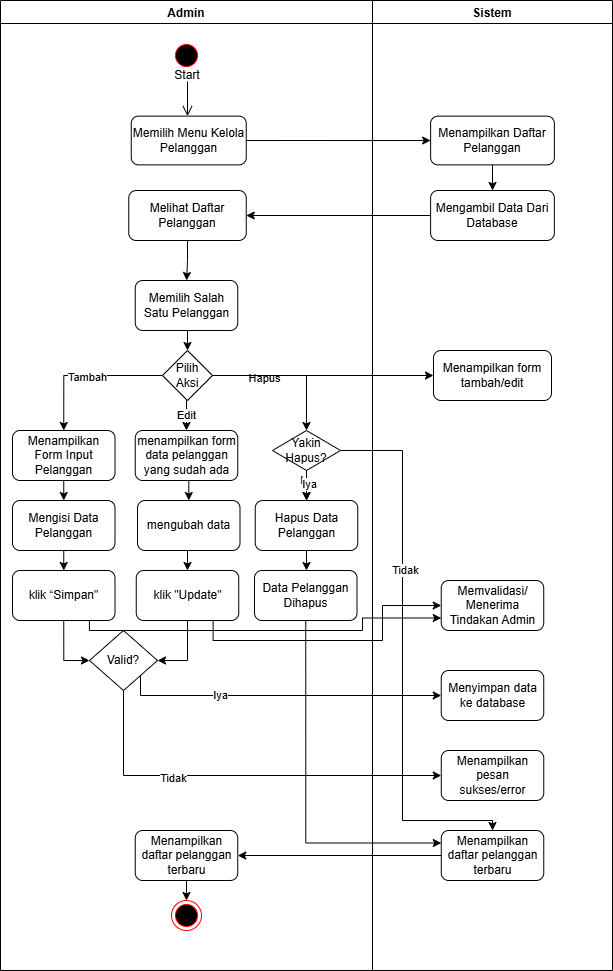

The diagram above was exported from draw.io. Its source (the exported page's mxGraphModel, read from the mxfile embedded in the PNG):
<mxGraphModel dx="1025" dy="451" grid="1" gridSize="10" guides="1" tooltips="1" connect="1" arrows="1" fold="1" page="1" pageScale="1" pageWidth="827" pageHeight="1169" math="0" shadow="0">
  <root>
    <mxCell id="0" />
    <mxCell id="1" parent="0" />
    <mxCell id="LOge27AD8u3uNH-Om68S-1" parent="1" style="swimlane;" value="Admin" vertex="1">
      <mxGeometry height="970" width="372" x="108" y="180" as="geometry">
        <mxRectangle height="30" width="90" x="40" y="40" as="alternateBounds" />
      </mxGeometry>
    </mxCell>
    <mxCell id="LOge27AD8u3uNH-Om68S-2" parent="LOge27AD8u3uNH-Om68S-1" style="ellipse;html=1;shape=startState;fillColor=#000000;strokeColor=#ff0000;" value="" vertex="1">
      <mxGeometry height="30" width="30" x="171" y="40" as="geometry" />
    </mxCell>
    <mxCell id="LOge27AD8u3uNH-Om68S-3" edge="1" parent="LOge27AD8u3uNH-Om68S-1" style="edgeStyle=orthogonalEdgeStyle;html=1;verticalAlign=bottom;endArrow=open;endSize=8;strokeColor=light-dark(#000000, #ff9090);rounded=0;entryX=0.5;entryY=0;entryDx=0;entryDy=0;" value="">
      <mxGeometry relative="1" as="geometry">
        <mxPoint x="187" y="81" as="sourcePoint" />
        <mxPoint x="187" y="115.63999999999999" as="targetPoint" />
      </mxGeometry>
    </mxCell>
    <mxCell id="LOge27AD8u3uNH-Om68S-4" parent="LOge27AD8u3uNH-Om68S-1" style="text;html=1;whiteSpace=wrap;strokeColor=none;fillColor=none;align=center;verticalAlign=middle;rounded=0;" value="Start" vertex="1">
      <mxGeometry height="30" width="60" x="157" y="60" as="geometry" />
    </mxCell>
    <mxCell id="LOge27AD8u3uNH-Om68S-5" parent="LOge27AD8u3uNH-Om68S-1" style="rounded=1;whiteSpace=wrap;html=1;" value="Memilih Menu Kelola Pelanggan" vertex="1">
      <mxGeometry height="48.75" width="115" x="130.75" y="115.63" as="geometry" />
    </mxCell>
    <mxCell id="LOge27AD8u3uNH-Om68S-58" edge="1" parent="LOge27AD8u3uNH-Om68S-1" source="LOge27AD8u3uNH-Om68S-7" style="edgeStyle=orthogonalEdgeStyle;rounded=0;orthogonalLoop=1;jettySize=auto;html=1;exitX=0.5;exitY=1;exitDx=0;exitDy=0;" target="LOge27AD8u3uNH-Om68S-8">
      <mxGeometry relative="1" as="geometry" />
    </mxCell>
    <mxCell id="LOge27AD8u3uNH-Om68S-7" parent="LOge27AD8u3uNH-Om68S-1" style="rounded=1;whiteSpace=wrap;html=1;" value="Melihat Daftar Pelanggan" vertex="1">
      <mxGeometry height="50" width="117.5" x="128.25" y="190" as="geometry" />
    </mxCell>
    <mxCell id="LOge27AD8u3uNH-Om68S-59" edge="1" parent="LOge27AD8u3uNH-Om68S-1" source="LOge27AD8u3uNH-Om68S-8" style="edgeStyle=orthogonalEdgeStyle;rounded=0;orthogonalLoop=1;jettySize=auto;html=1;exitX=0.5;exitY=1;exitDx=0;exitDy=0;entryX=0.5;entryY=0;entryDx=0;entryDy=0;" target="LOge27AD8u3uNH-Om68S-56">
      <mxGeometry relative="1" as="geometry" />
    </mxCell>
    <mxCell id="LOge27AD8u3uNH-Om68S-8" parent="LOge27AD8u3uNH-Om68S-1" style="rounded=1;whiteSpace=wrap;html=1;" value="Memilih Salah Satu Pelanggan" vertex="1">
      <mxGeometry height="50" width="102.5" x="134.75" y="280" as="geometry" />
    </mxCell>
    <mxCell id="LOge27AD8u3uNH-Om68S-65" edge="1" parent="LOge27AD8u3uNH-Om68S-1" source="LOge27AD8u3uNH-Om68S-11" style="edgeStyle=orthogonalEdgeStyle;rounded=0;orthogonalLoop=1;jettySize=auto;html=1;exitX=0.5;exitY=1;exitDx=0;exitDy=0;entryX=0.5;entryY=0;entryDx=0;entryDy=0;" target="LOge27AD8u3uNH-Om68S-64">
      <mxGeometry relative="1" as="geometry" />
    </mxCell>
    <mxCell id="LOge27AD8u3uNH-Om68S-11" parent="LOge27AD8u3uNH-Om68S-1" style="rounded=1;whiteSpace=wrap;html=1;" value="Menampilkan Form Input Pelanggan" vertex="1">
      <mxGeometry height="50" width="102.5" x="12" y="430" as="geometry" />
    </mxCell>
    <mxCell id="LOge27AD8u3uNH-Om68S-12" parent="LOge27AD8u3uNH-Om68S-1" style="ellipse;html=1;shape=endState;fillColor=#000000;strokeColor=#ff0000;" value="" vertex="1">
      <mxGeometry height="30" width="30" x="171" y="900" as="geometry" />
    </mxCell>
    <mxCell id="LOge27AD8u3uNH-Om68S-62" edge="1" parent="LOge27AD8u3uNH-Om68S-1" source="LOge27AD8u3uNH-Om68S-56" style="edgeStyle=orthogonalEdgeStyle;rounded=0;orthogonalLoop=1;jettySize=auto;html=1;exitX=0;exitY=0.5;exitDx=0;exitDy=0;entryX=0.5;entryY=0;entryDx=0;entryDy=0;" target="LOge27AD8u3uNH-Om68S-11">
      <mxGeometry relative="1" as="geometry" />
    </mxCell>
    <mxCell id="LOge27AD8u3uNH-Om68S-63" connectable="0" parent="LOge27AD8u3uNH-Om68S-62" style="edgeLabel;html=1;align=center;verticalAlign=middle;resizable=0;points=[];" value="Tambah" vertex="1">
      <mxGeometry relative="1" x="-0.0154" y="1" as="geometry">
        <mxPoint as="offset" />
      </mxGeometry>
    </mxCell>
    <mxCell id="LOge27AD8u3uNH-Om68S-72" edge="1" parent="LOge27AD8u3uNH-Om68S-1" source="LOge27AD8u3uNH-Om68S-56" style="edgeStyle=orthogonalEdgeStyle;rounded=0;orthogonalLoop=1;jettySize=auto;html=1;exitX=0.5;exitY=1;exitDx=0;exitDy=0;entryX=0.5;entryY=0;entryDx=0;entryDy=0;" target="LOge27AD8u3uNH-Om68S-60">
      <mxGeometry relative="1" as="geometry" />
    </mxCell>
    <mxCell id="LOge27AD8u3uNH-Om68S-73" connectable="0" parent="LOge27AD8u3uNH-Om68S-72" style="edgeLabel;html=1;align=center;verticalAlign=middle;resizable=0;points=[];" value="Edit" vertex="1">
      <mxGeometry relative="1" x="-0.0108" y="-1" as="geometry">
        <mxPoint as="offset" />
      </mxGeometry>
    </mxCell>
    <mxCell id="LOge27AD8u3uNH-Om68S-76" edge="1" parent="LOge27AD8u3uNH-Om68S-1" source="LOge27AD8u3uNH-Om68S-56" style="edgeStyle=orthogonalEdgeStyle;rounded=0;orthogonalLoop=1;jettySize=auto;html=1;exitX=1;exitY=0.5;exitDx=0;exitDy=0;entryX=0.5;entryY=0;entryDx=0;entryDy=0;" target="LOge27AD8u3uNH-Om68S-78">
      <mxGeometry relative="1" as="geometry">
        <mxPoint x="305.5" y="430" as="targetPoint" />
      </mxGeometry>
    </mxCell>
    <mxCell id="LOge27AD8u3uNH-Om68S-77" connectable="0" parent="LOge27AD8u3uNH-Om68S-76" style="edgeLabel;html=1;align=center;verticalAlign=middle;resizable=0;points=[];" value="Hapus" vertex="1">
      <mxGeometry relative="1" x="-0.3221" y="-2" as="geometry">
        <mxPoint as="offset" />
      </mxGeometry>
    </mxCell>
    <mxCell id="LOge27AD8u3uNH-Om68S-56" parent="LOge27AD8u3uNH-Om68S-1" style="rhombus;whiteSpace=wrap;html=1;" value="Pilih Aksi" vertex="1">
      <mxGeometry height="50" width="50" x="162" y="350" as="geometry" />
    </mxCell>
    <mxCell id="LOge27AD8u3uNH-Om68S-74" edge="1" parent="LOge27AD8u3uNH-Om68S-1" source="LOge27AD8u3uNH-Om68S-60" style="edgeStyle=orthogonalEdgeStyle;rounded=0;orthogonalLoop=1;jettySize=auto;html=1;exitX=0.5;exitY=1;exitDx=0;exitDy=0;entryX=0.5;entryY=0;entryDx=0;entryDy=0;" target="LOge27AD8u3uNH-Om68S-68">
      <mxGeometry relative="1" as="geometry" />
    </mxCell>
    <mxCell id="LOge27AD8u3uNH-Om68S-60" parent="LOge27AD8u3uNH-Om68S-1" style="rounded=1;whiteSpace=wrap;html=1;" value=" menampilkan form data pelanggan yang sudah ada" vertex="1">
      <mxGeometry height="50" width="102.5" x="134.75" y="430" as="geometry" />
    </mxCell>
    <mxCell id="LOge27AD8u3uNH-Om68S-67" edge="1" parent="LOge27AD8u3uNH-Om68S-1" source="LOge27AD8u3uNH-Om68S-64" style="edgeStyle=orthogonalEdgeStyle;rounded=0;orthogonalLoop=1;jettySize=auto;html=1;exitX=0.5;exitY=1;exitDx=0;exitDy=0;entryX=0.5;entryY=0;entryDx=0;entryDy=0;" target="LOge27AD8u3uNH-Om68S-66">
      <mxGeometry relative="1" as="geometry" />
    </mxCell>
    <mxCell id="LOge27AD8u3uNH-Om68S-64" parent="LOge27AD8u3uNH-Om68S-1" style="rounded=1;whiteSpace=wrap;html=1;" value="Mengisi Data Pelanggan" vertex="1">
      <mxGeometry height="50" width="102.5" x="12" y="500" as="geometry" />
    </mxCell>
    <mxCell id="LOge27AD8u3uNH-Om68S-101" edge="1" parent="LOge27AD8u3uNH-Om68S-1" source="LOge27AD8u3uNH-Om68S-66" style="edgeStyle=orthogonalEdgeStyle;rounded=0;orthogonalLoop=1;jettySize=auto;html=1;exitX=0.5;exitY=1;exitDx=0;exitDy=0;entryX=0;entryY=0.5;entryDx=0;entryDy=0;" target="LOge27AD8u3uNH-Om68S-99">
      <mxGeometry relative="1" as="geometry" />
    </mxCell>
    <mxCell id="LOge27AD8u3uNH-Om68S-66" parent="LOge27AD8u3uNH-Om68S-1" style="rounded=1;whiteSpace=wrap;html=1;" value="klik “Simpan&quot;" vertex="1">
      <mxGeometry height="50" width="102.5" x="12" y="570" as="geometry" />
    </mxCell>
    <mxCell id="LOge27AD8u3uNH-Om68S-75" edge="1" parent="LOge27AD8u3uNH-Om68S-1" source="LOge27AD8u3uNH-Om68S-68" style="edgeStyle=orthogonalEdgeStyle;rounded=0;orthogonalLoop=1;jettySize=auto;html=1;exitX=0.5;exitY=1;exitDx=0;exitDy=0;entryX=0.5;entryY=0;entryDx=0;entryDy=0;" target="LOge27AD8u3uNH-Om68S-69">
      <mxGeometry relative="1" as="geometry" />
    </mxCell>
    <mxCell id="LOge27AD8u3uNH-Om68S-68" parent="LOge27AD8u3uNH-Om68S-1" style="rounded=1;whiteSpace=wrap;html=1;" value="mengubah data" vertex="1">
      <mxGeometry height="50" width="102.5" x="137" y="500" as="geometry" />
    </mxCell>
    <mxCell id="LOge27AD8u3uNH-Om68S-100" edge="1" parent="LOge27AD8u3uNH-Om68S-1" source="LOge27AD8u3uNH-Om68S-69" style="edgeStyle=orthogonalEdgeStyle;rounded=0;orthogonalLoop=1;jettySize=auto;html=1;exitX=0.5;exitY=1;exitDx=0;exitDy=0;entryX=1;entryY=0.5;entryDx=0;entryDy=0;" target="LOge27AD8u3uNH-Om68S-99">
      <mxGeometry relative="1" as="geometry" />
    </mxCell>
    <mxCell id="LOge27AD8u3uNH-Om68S-69" parent="LOge27AD8u3uNH-Om68S-1" style="rounded=1;whiteSpace=wrap;html=1;" value="klik &quot;Update&quot;" vertex="1">
      <mxGeometry height="50" width="102.5" x="135.75" y="570" as="geometry" />
    </mxCell>
    <mxCell id="LOge27AD8u3uNH-Om68S-83" edge="1" parent="LOge27AD8u3uNH-Om68S-1" source="LOge27AD8u3uNH-Om68S-78" style="edgeStyle=orthogonalEdgeStyle;rounded=0;orthogonalLoop=1;jettySize=auto;html=1;exitX=0.5;exitY=1;exitDx=0;exitDy=0;" target="LOge27AD8u3uNH-Om68S-81">
      <mxGeometry relative="1" as="geometry" />
    </mxCell>
    <mxCell id="LOge27AD8u3uNH-Om68S-85" connectable="0" parent="LOge27AD8u3uNH-Om68S-83" style="edgeLabel;html=1;align=center;verticalAlign=middle;resizable=0;points=[];" value="Iya" vertex="1">
      <mxGeometry relative="1" x="-0.5127" as="geometry">
        <mxPoint y="2" as="offset" />
      </mxGeometry>
    </mxCell>
    <mxCell id="LOge27AD8u3uNH-Om68S-86" edge="1" parent="LOge27AD8u3uNH-Om68S-1" source="LOge27AD8u3uNH-Om68S-78" style="edgeStyle=orthogonalEdgeStyle;rounded=0;orthogonalLoop=1;jettySize=auto;html=1;" target="LOge27AD8u3uNH-Om68S-81" value="">
      <mxGeometry relative="1" as="geometry" />
    </mxCell>
    <mxCell id="LOge27AD8u3uNH-Om68S-87" connectable="0" parent="LOge27AD8u3uNH-Om68S-86" style="edgeLabel;html=1;align=center;verticalAlign=middle;resizable=0;points=[];" value="Iya" vertex="1">
      <mxGeometry relative="1" x="-0.3134" y="1" as="geometry">
        <mxPoint x="1" y="3" as="offset" />
      </mxGeometry>
    </mxCell>
    <mxCell id="LOge27AD8u3uNH-Om68S-78" parent="LOge27AD8u3uNH-Om68S-1" style="rhombus;whiteSpace=wrap;html=1;" value="Yakin Hapus?" vertex="1">
      <mxGeometry height="40" width="68" x="272" y="430" as="geometry" />
    </mxCell>
    <mxCell id="LOge27AD8u3uNH-Om68S-89" edge="1" parent="LOge27AD8u3uNH-Om68S-1" source="LOge27AD8u3uNH-Om68S-81" style="edgeStyle=orthogonalEdgeStyle;rounded=0;orthogonalLoop=1;jettySize=auto;html=1;exitX=0.5;exitY=1;exitDx=0;exitDy=0;" target="LOge27AD8u3uNH-Om68S-88">
      <mxGeometry relative="1" as="geometry" />
    </mxCell>
    <mxCell id="LOge27AD8u3uNH-Om68S-81" parent="LOge27AD8u3uNH-Om68S-1" style="rounded=1;whiteSpace=wrap;html=1;" value="Hapus Data Pelanggan" vertex="1">
      <mxGeometry height="50" width="102.5" x="254.75" y="500" as="geometry" />
    </mxCell>
    <mxCell id="LOge27AD8u3uNH-Om68S-88" parent="LOge27AD8u3uNH-Om68S-1" style="rounded=1;whiteSpace=wrap;html=1;" value="Data Pelanggan Dihapus" vertex="1">
      <mxGeometry height="50" width="102.5" x="254" y="570" as="geometry" />
    </mxCell>
    <mxCell id="LOge27AD8u3uNH-Om68S-99" parent="LOge27AD8u3uNH-Om68S-1" style="rhombus;whiteSpace=wrap;html=1;" value="Valid?" vertex="1">
      <mxGeometry height="60" width="68" x="89" y="630" as="geometry" />
    </mxCell>
    <mxCell id="LOge27AD8u3uNH-Om68S-113" edge="1" parent="LOge27AD8u3uNH-Om68S-1" source="LOge27AD8u3uNH-Om68S-110" style="edgeStyle=orthogonalEdgeStyle;rounded=0;orthogonalLoop=1;jettySize=auto;html=1;exitX=0.5;exitY=1;exitDx=0;exitDy=0;entryX=0.5;entryY=0;entryDx=0;entryDy=0;" target="LOge27AD8u3uNH-Om68S-12">
      <mxGeometry relative="1" as="geometry" />
    </mxCell>
    <mxCell id="LOge27AD8u3uNH-Om68S-110" parent="LOge27AD8u3uNH-Om68S-1" style="rounded=1;whiteSpace=wrap;html=1;" value=" Menampilkan daftar pelanggan terbaru" vertex="1">
      <mxGeometry height="50" width="102.5" x="134.75" y="830" as="geometry" />
    </mxCell>
    <mxCell id="LOge27AD8u3uNH-Om68S-13" parent="1" style="swimlane;" value="Sistem" vertex="1">
      <mxGeometry height="970" width="240" x="480" y="180" as="geometry">
        <mxRectangle height="30" width="90" x="40" y="40" as="alternateBounds" />
      </mxGeometry>
    </mxCell>
    <mxCell id="LOge27AD8u3uNH-Om68S-14" edge="1" parent="LOge27AD8u3uNH-Om68S-13" source="LOge27AD8u3uNH-Om68S-15" style="edgeStyle=orthogonalEdgeStyle;rounded=0;orthogonalLoop=1;jettySize=auto;html=1;exitX=0.5;exitY=1;exitDx=0;exitDy=0;entryX=0.5;entryY=0;entryDx=0;entryDy=0;" target="LOge27AD8u3uNH-Om68S-22">
      <mxGeometry relative="1" as="geometry" />
    </mxCell>
    <mxCell id="LOge27AD8u3uNH-Om68S-15" parent="LOge27AD8u3uNH-Om68S-13" style="rounded=1;whiteSpace=wrap;html=1;" value="Menampilkan Daftar Pelanggan" vertex="1">
      <mxGeometry height="48.74" width="123.75" x="58.13" y="115.64" as="geometry" />
    </mxCell>
    <mxCell id="LOge27AD8u3uNH-Om68S-16" parent="LOge27AD8u3uNH-Om68S-13" style="rounded=1;whiteSpace=wrap;html=1;" value="  Menampilkan form tambah/edit" vertex="1">
      <mxGeometry height="50" width="118" x="60.990000000000016" y="350" as="geometry" />
    </mxCell>
    <mxCell id="LOge27AD8u3uNH-Om68S-18" parent="LOge27AD8u3uNH-Om68S-13" style="rounded=1;whiteSpace=wrap;html=1;" value=" Memvalidasi/ Menerima Tindakan Admin" vertex="1">
      <mxGeometry height="50" width="102.5" x="68.74" y="580" as="geometry" />
    </mxCell>
    <mxCell id="LOge27AD8u3uNH-Om68S-19" parent="LOge27AD8u3uNH-Om68S-13" style="rounded=1;whiteSpace=wrap;html=1;" value=" Menyimpan data ke database" vertex="1">
      <mxGeometry height="50" width="102.5" x="68.74000000000001" y="670" as="geometry" />
    </mxCell>
    <mxCell id="LOge27AD8u3uNH-Om68S-20" parent="LOge27AD8u3uNH-Om68S-13" style="rounded=1;whiteSpace=wrap;html=1;" value=" Menampilkan daftar pelanggan terbaru" vertex="1">
      <mxGeometry height="50" width="102.5" x="68.75999999999999" y="830" as="geometry" />
    </mxCell>
    <mxCell id="LOge27AD8u3uNH-Om68S-22" parent="LOge27AD8u3uNH-Om68S-13" style="rounded=1;whiteSpace=wrap;html=1;align=center;" value="Mengambil Data Dari Database" vertex="1">
      <mxGeometry height="50" width="123.75" x="58.11" y="190" as="geometry" />
    </mxCell>
    <mxCell id="LOge27AD8u3uNH-Om68S-25" parent="LOge27AD8u3uNH-Om68S-13" style="rounded=1;whiteSpace=wrap;html=1;" value=" Menampilkan pesan sukses/error" vertex="1">
      <mxGeometry height="50" width="102.5" x="68.75999999999999" y="750" as="geometry" />
    </mxCell>
    <mxCell id="LOge27AD8u3uNH-Om68S-46" edge="1" parent="1" source="LOge27AD8u3uNH-Om68S-5" style="edgeStyle=orthogonalEdgeStyle;rounded=0;orthogonalLoop=1;jettySize=auto;html=1;exitX=1;exitY=0.5;exitDx=0;exitDy=0;entryX=0;entryY=0.5;entryDx=0;entryDy=0;" target="LOge27AD8u3uNH-Om68S-15">
      <mxGeometry relative="1" as="geometry" />
    </mxCell>
    <mxCell id="LOge27AD8u3uNH-Om68S-53" edge="1" parent="1" source="LOge27AD8u3uNH-Om68S-22" style="edgeStyle=orthogonalEdgeStyle;rounded=0;orthogonalLoop=1;jettySize=auto;html=1;exitX=0;exitY=0.5;exitDx=0;exitDy=0;entryX=1;entryY=0.5;entryDx=0;entryDy=0;" target="LOge27AD8u3uNH-Om68S-7">
      <mxGeometry relative="1" as="geometry" />
    </mxCell>
    <mxCell id="LOge27AD8u3uNH-Om68S-79" edge="1" parent="1" source="LOge27AD8u3uNH-Om68S-78" style="edgeStyle=orthogonalEdgeStyle;rounded=0;orthogonalLoop=1;jettySize=auto;html=1;exitX=1;exitY=0.5;exitDx=0;exitDy=0;entryX=0.5;entryY=0;entryDx=0;entryDy=0;" target="LOge27AD8u3uNH-Om68S-20">
      <mxGeometry relative="1" as="geometry">
        <Array as="points">
          <mxPoint x="510" y="630" />
          <mxPoint x="510" y="1000" />
          <mxPoint x="600" y="1000" />
        </Array>
      </mxGeometry>
    </mxCell>
    <mxCell id="LOge27AD8u3uNH-Om68S-80" connectable="0" parent="LOge27AD8u3uNH-Om68S-79" style="edgeLabel;html=1;align=center;verticalAlign=middle;resizable=0;points=[];" value="Tidak" vertex="1">
      <mxGeometry relative="1" x="-0.3181" y="2" as="geometry">
        <mxPoint as="offset" />
      </mxGeometry>
    </mxCell>
    <mxCell id="LOge27AD8u3uNH-Om68S-93" edge="1" parent="1" source="LOge27AD8u3uNH-Om68S-56" style="edgeStyle=orthogonalEdgeStyle;rounded=0;orthogonalLoop=1;jettySize=auto;html=1;exitX=1;exitY=0.5;exitDx=0;exitDy=0;" target="LOge27AD8u3uNH-Om68S-16">
      <mxGeometry relative="1" as="geometry" />
    </mxCell>
    <mxCell id="LOge27AD8u3uNH-Om68S-103" edge="1" parent="1" source="LOge27AD8u3uNH-Om68S-69" style="edgeStyle=orthogonalEdgeStyle;rounded=0;orthogonalLoop=1;jettySize=auto;html=1;exitX=0.75;exitY=1;exitDx=0;exitDy=0;entryX=0;entryY=0.5;entryDx=0;entryDy=0;" target="LOge27AD8u3uNH-Om68S-18">
      <mxGeometry relative="1" as="geometry">
        <Array as="points">
          <mxPoint x="321" y="820" />
          <mxPoint x="490" y="820" />
          <mxPoint x="490" y="785" />
        </Array>
      </mxGeometry>
    </mxCell>
    <mxCell id="LOge27AD8u3uNH-Om68S-105" edge="1" parent="1" source="LOge27AD8u3uNH-Om68S-66" style="edgeStyle=orthogonalEdgeStyle;rounded=0;orthogonalLoop=1;jettySize=auto;html=1;exitX=0.75;exitY=1;exitDx=0;exitDy=0;entryX=0;entryY=0.75;entryDx=0;entryDy=0;" target="LOge27AD8u3uNH-Om68S-18">
      <mxGeometry relative="1" as="geometry">
        <Array as="points">
          <mxPoint x="197" y="810" />
          <mxPoint x="470" y="810" />
          <mxPoint x="470" y="798" />
        </Array>
      </mxGeometry>
    </mxCell>
    <mxCell id="LOge27AD8u3uNH-Om68S-106" edge="1" parent="1" source="LOge27AD8u3uNH-Om68S-99" style="edgeStyle=orthogonalEdgeStyle;rounded=0;orthogonalLoop=1;jettySize=auto;html=1;exitX=0.5;exitY=1;exitDx=0;exitDy=0;entryX=0;entryY=0.5;entryDx=0;entryDy=0;" target="LOge27AD8u3uNH-Om68S-25">
      <mxGeometry relative="1" as="geometry" />
    </mxCell>
    <mxCell id="LOge27AD8u3uNH-Om68S-107" connectable="0" parent="LOge27AD8u3uNH-Om68S-106" style="edgeLabel;html=1;align=center;verticalAlign=middle;resizable=0;points=[];" value="Tidak" vertex="1">
      <mxGeometry relative="1" x="-0.3329" y="-2" as="geometry">
        <mxPoint as="offset" />
      </mxGeometry>
    </mxCell>
    <mxCell id="LOge27AD8u3uNH-Om68S-108" edge="1" parent="1" source="LOge27AD8u3uNH-Om68S-99" style="edgeStyle=orthogonalEdgeStyle;rounded=0;orthogonalLoop=1;jettySize=auto;html=1;exitX=1;exitY=1;exitDx=0;exitDy=0;" target="LOge27AD8u3uNH-Om68S-19">
      <mxGeometry relative="1" as="geometry">
        <Array as="points">
          <mxPoint x="248" y="875" />
        </Array>
      </mxGeometry>
    </mxCell>
    <mxCell id="LOge27AD8u3uNH-Om68S-109" connectable="0" parent="LOge27AD8u3uNH-Om68S-108" style="edgeLabel;html=1;align=center;verticalAlign=middle;resizable=0;points=[];" value="Iya" vertex="1">
      <mxGeometry relative="1" x="-0.3806" y="1" as="geometry">
        <mxPoint as="offset" />
      </mxGeometry>
    </mxCell>
    <mxCell id="LOge27AD8u3uNH-Om68S-111" edge="1" parent="1" source="LOge27AD8u3uNH-Om68S-20" style="edgeStyle=orthogonalEdgeStyle;rounded=0;orthogonalLoop=1;jettySize=auto;html=1;exitX=0;exitY=0.5;exitDx=0;exitDy=0;entryX=1;entryY=0.5;entryDx=0;entryDy=0;" target="LOge27AD8u3uNH-Om68S-110">
      <mxGeometry relative="1" as="geometry" />
    </mxCell>
    <mxCell id="LOge27AD8u3uNH-Om68S-112" edge="1" parent="1" source="LOge27AD8u3uNH-Om68S-88" style="edgeStyle=orthogonalEdgeStyle;rounded=0;orthogonalLoop=1;jettySize=auto;html=1;exitX=0.5;exitY=1;exitDx=0;exitDy=0;entryX=0;entryY=0.25;entryDx=0;entryDy=0;" target="LOge27AD8u3uNH-Om68S-20">
      <mxGeometry relative="1" as="geometry" />
    </mxCell>
  </root>
</mxGraphModel>